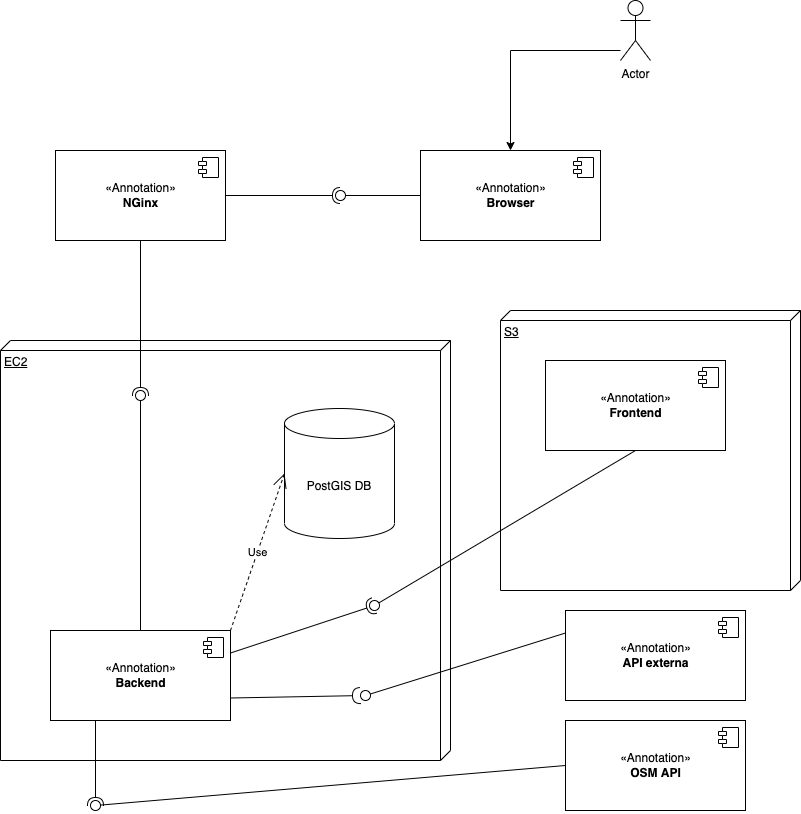

The diagram above was exported from draw.io. Its source (the exported page's mxGraphModel, read from the mxfile embedded in the PNG):
<mxGraphModel dx="946" dy="645" grid="1" gridSize="10" guides="1" tooltips="1" connect="1" arrows="1" fold="1" page="1" pageScale="1" pageWidth="827" pageHeight="1169" math="0" shadow="0">
  <root>
    <mxCell id="0" />
    <mxCell id="1" parent="0" />
    <mxCell id="GFQwjrEbuGvI05XZfReB-10" value="EC2" style="verticalAlign=top;align=left;spacingTop=8;spacingLeft=2;spacingRight=12;shape=cube;size=10;direction=south;fontStyle=4;html=1;" parent="1" vertex="1">
      <mxGeometry x="20" y="350" width="450" height="420" as="geometry" />
    </mxCell>
    <mxCell id="GFQwjrEbuGvI05XZfReB-3" value="«Annotation»&lt;br&gt;&lt;b&gt;Backend&lt;/b&gt;" style="html=1;dropTarget=0;" parent="1" vertex="1">
      <mxGeometry x="70" y="640" width="180" height="90" as="geometry" />
    </mxCell>
    <mxCell id="GFQwjrEbuGvI05XZfReB-4" value="" style="shape=module;jettyWidth=8;jettyHeight=4;" parent="GFQwjrEbuGvI05XZfReB-3" vertex="1">
      <mxGeometry x="1" width="20" height="20" relative="1" as="geometry">
        <mxPoint x="-27" y="7" as="offset" />
      </mxGeometry>
    </mxCell>
    <mxCell id="GFQwjrEbuGvI05XZfReB-11" value="S3" style="verticalAlign=top;align=left;spacingTop=8;spacingLeft=2;spacingRight=12;shape=cube;size=10;direction=south;fontStyle=4;html=1;" parent="1" vertex="1">
      <mxGeometry x="520" y="320" width="300" height="280" as="geometry" />
    </mxCell>
    <mxCell id="GFQwjrEbuGvI05XZfReB-12" value="«Annotation»&lt;br&gt;&lt;b&gt;API externa&lt;/b&gt;" style="html=1;dropTarget=0;" parent="1" vertex="1">
      <mxGeometry x="585" y="620" width="180" height="90" as="geometry" />
    </mxCell>
    <mxCell id="GFQwjrEbuGvI05XZfReB-13" value="" style="shape=module;jettyWidth=8;jettyHeight=4;" parent="GFQwjrEbuGvI05XZfReB-12" vertex="1">
      <mxGeometry x="1" width="20" height="20" relative="1" as="geometry">
        <mxPoint x="-27" y="7" as="offset" />
      </mxGeometry>
    </mxCell>
    <mxCell id="GFQwjrEbuGvI05XZfReB-14" value="«Annotation»&lt;br&gt;&lt;b&gt;OSM API&lt;/b&gt;" style="html=1;dropTarget=0;" parent="1" vertex="1">
      <mxGeometry x="585" y="730" width="180" height="90" as="geometry" />
    </mxCell>
    <mxCell id="GFQwjrEbuGvI05XZfReB-15" value="" style="shape=module;jettyWidth=8;jettyHeight=4;" parent="GFQwjrEbuGvI05XZfReB-14" vertex="1">
      <mxGeometry x="1" width="20" height="20" relative="1" as="geometry">
        <mxPoint x="-27" y="7" as="offset" />
      </mxGeometry>
    </mxCell>
    <mxCell id="GFQwjrEbuGvI05XZfReB-25" value="" style="edgeStyle=orthogonalEdgeStyle;rounded=0;orthogonalLoop=1;jettySize=auto;html=1;entryX=0.5;entryY=0;entryDx=0;entryDy=0;" parent="1" source="n2Sdzddb7yplMNAkpSqX-2" target="GFQwjrEbuGvI05XZfReB-26" edge="1">
      <mxGeometry relative="1" as="geometry">
        <mxPoint x="400" y="200" as="targetPoint" />
        <Array as="points">
          <mxPoint x="530" y="60" />
        </Array>
      </mxGeometry>
    </mxCell>
    <mxCell id="n2Sdzddb7yplMNAkpSqX-2" value="Actor" style="shape=umlActor;verticalLabelPosition=bottom;verticalAlign=top;html=1;" parent="1" vertex="1">
      <mxGeometry x="640" y="10" width="30" height="60" as="geometry" />
    </mxCell>
    <mxCell id="GFQwjrEbuGvI05XZfReB-21" value="PostGIS DB" style="shape=cylinder3;whiteSpace=wrap;html=1;boundedLbl=1;backgroundOutline=1;size=15;" parent="1" vertex="1">
      <mxGeometry x="304" y="418" width="110" height="130" as="geometry" />
    </mxCell>
    <mxCell id="GFQwjrEbuGvI05XZfReB-26" value="«Annotation»&lt;br&gt;&lt;b&gt;Browser&lt;/b&gt;" style="html=1;dropTarget=0;" parent="1" vertex="1">
      <mxGeometry x="440" y="160" width="180" height="90" as="geometry" />
    </mxCell>
    <mxCell id="GFQwjrEbuGvI05XZfReB-27" value="" style="shape=module;jettyWidth=8;jettyHeight=4;" parent="GFQwjrEbuGvI05XZfReB-26" vertex="1">
      <mxGeometry x="1" width="20" height="20" relative="1" as="geometry">
        <mxPoint x="-27" y="7" as="offset" />
      </mxGeometry>
    </mxCell>
    <mxCell id="GFQwjrEbuGvI05XZfReB-16" value="«Annotation»&lt;br&gt;&lt;b&gt;NGinx&lt;/b&gt;" style="html=1;dropTarget=0;" parent="1" vertex="1">
      <mxGeometry x="75" y="160" width="170" height="90" as="geometry" />
    </mxCell>
    <mxCell id="GFQwjrEbuGvI05XZfReB-17" value="" style="shape=module;jettyWidth=8;jettyHeight=4;" parent="GFQwjrEbuGvI05XZfReB-16" vertex="1">
      <mxGeometry x="1" width="20" height="20" relative="1" as="geometry">
        <mxPoint x="-27" y="7" as="offset" />
      </mxGeometry>
    </mxCell>
    <mxCell id="n2Sdzddb7yplMNAkpSqX-9" value="" style="rounded=0;orthogonalLoop=1;jettySize=auto;html=1;endArrow=none;endFill=0;sketch=0;sourcePerimeterSpacing=0;targetPerimeterSpacing=0;exitX=0;exitY=0.5;exitDx=0;exitDy=0;" parent="1" source="GFQwjrEbuGvI05XZfReB-26" target="n2Sdzddb7yplMNAkpSqX-11" edge="1">
      <mxGeometry relative="1" as="geometry">
        <mxPoint x="270" y="205" as="sourcePoint" />
      </mxGeometry>
    </mxCell>
    <mxCell id="n2Sdzddb7yplMNAkpSqX-10" value="" style="rounded=0;orthogonalLoop=1;jettySize=auto;html=1;endArrow=halfCircle;endFill=0;entryX=0.5;entryY=0.5;endSize=6;strokeWidth=1;sketch=0;exitX=1;exitY=0.5;exitDx=0;exitDy=0;" parent="1" source="GFQwjrEbuGvI05XZfReB-16" target="n2Sdzddb7yplMNAkpSqX-11" edge="1">
      <mxGeometry relative="1" as="geometry">
        <mxPoint x="310" y="205" as="sourcePoint" />
      </mxGeometry>
    </mxCell>
    <mxCell id="n2Sdzddb7yplMNAkpSqX-11" value="" style="ellipse;whiteSpace=wrap;html=1;align=center;aspect=fixed;resizable=0;points=[];outlineConnect=0;sketch=0;" parent="1" vertex="1">
      <mxGeometry x="355" y="200" width="10" height="10" as="geometry" />
    </mxCell>
    <mxCell id="n2Sdzddb7yplMNAkpSqX-15" value="" style="rounded=0;orthogonalLoop=1;jettySize=auto;html=1;endArrow=none;endFill=0;sketch=0;sourcePerimeterSpacing=0;targetPerimeterSpacing=0;exitX=0;exitY=0.5;exitDx=0;exitDy=0;" parent="1" source="GFQwjrEbuGvI05XZfReB-14" target="n2Sdzddb7yplMNAkpSqX-17" edge="1">
      <mxGeometry relative="1" as="geometry">
        <mxPoint x="140" y="785" as="sourcePoint" />
      </mxGeometry>
    </mxCell>
    <mxCell id="n2Sdzddb7yplMNAkpSqX-16" value="" style="rounded=0;orthogonalLoop=1;jettySize=auto;html=1;endArrow=halfCircle;endFill=0;entryX=0.5;entryY=0.5;endSize=6;strokeWidth=1;sketch=0;exitX=0.25;exitY=1;exitDx=0;exitDy=0;" parent="1" source="GFQwjrEbuGvI05XZfReB-3" target="n2Sdzddb7yplMNAkpSqX-17" edge="1">
      <mxGeometry relative="1" as="geometry">
        <mxPoint x="180" y="785" as="sourcePoint" />
      </mxGeometry>
    </mxCell>
    <mxCell id="n2Sdzddb7yplMNAkpSqX-17" value="" style="ellipse;whiteSpace=wrap;html=1;align=center;aspect=fixed;resizable=0;points=[];outlineConnect=0;sketch=0;" parent="1" vertex="1">
      <mxGeometry x="110" y="810" width="10" height="10" as="geometry" />
    </mxCell>
    <mxCell id="n2Sdzddb7yplMNAkpSqX-18" value="" style="rounded=0;orthogonalLoop=1;jettySize=auto;html=1;endArrow=none;endFill=0;sketch=0;sourcePerimeterSpacing=0;targetPerimeterSpacing=0;exitX=0;exitY=0.25;exitDx=0;exitDy=0;" parent="1" source="GFQwjrEbuGvI05XZfReB-12" target="n2Sdzddb7yplMNAkpSqX-20" edge="1">
      <mxGeometry relative="1" as="geometry">
        <mxPoint x="205" y="785" as="sourcePoint" />
      </mxGeometry>
    </mxCell>
    <mxCell id="n2Sdzddb7yplMNAkpSqX-19" value="" style="rounded=0;orthogonalLoop=1;jettySize=auto;html=1;endArrow=halfCircle;endFill=0;endSize=6;strokeWidth=1;sketch=0;exitX=1;exitY=0.75;exitDx=0;exitDy=0;" parent="1" source="GFQwjrEbuGvI05XZfReB-3" target="n2Sdzddb7yplMNAkpSqX-20" edge="1">
      <mxGeometry relative="1" as="geometry">
        <mxPoint x="245" y="785" as="sourcePoint" />
      </mxGeometry>
    </mxCell>
    <mxCell id="n2Sdzddb7yplMNAkpSqX-20" value="" style="ellipse;whiteSpace=wrap;html=1;align=center;aspect=fixed;resizable=0;points=[];outlineConnect=0;sketch=0;" parent="1" vertex="1">
      <mxGeometry x="380" y="700" width="10" height="10" as="geometry" />
    </mxCell>
    <mxCell id="n2Sdzddb7yplMNAkpSqX-25" value="Use" style="endArrow=open;endSize=12;dashed=1;html=1;rounded=0;entryX=0;entryY=0.5;entryDx=0;entryDy=0;entryPerimeter=0;" parent="1" target="GFQwjrEbuGvI05XZfReB-21" edge="1">
      <mxGeometry width="160" relative="1" as="geometry">
        <mxPoint x="250" y="640" as="sourcePoint" />
        <mxPoint x="450" y="710" as="targetPoint" />
      </mxGeometry>
    </mxCell>
    <mxCell id="iiVtWc2KMlYRNKylY1pn-1" value="«Annotation»&lt;br&gt;&lt;b&gt;Frontend&lt;/b&gt;" style="html=1;dropTarget=0;" vertex="1" parent="1">
      <mxGeometry x="565" y="370" width="180" height="90" as="geometry" />
    </mxCell>
    <mxCell id="iiVtWc2KMlYRNKylY1pn-2" value="" style="shape=module;jettyWidth=8;jettyHeight=4;" vertex="1" parent="iiVtWc2KMlYRNKylY1pn-1">
      <mxGeometry x="1" width="20" height="20" relative="1" as="geometry">
        <mxPoint x="-27" y="7" as="offset" />
      </mxGeometry>
    </mxCell>
    <mxCell id="iiVtWc2KMlYRNKylY1pn-3" value="" style="rounded=0;orthogonalLoop=1;jettySize=auto;html=1;endArrow=none;endFill=0;sketch=0;sourcePerimeterSpacing=0;targetPerimeterSpacing=0;exitX=0.5;exitY=1;exitDx=0;exitDy=0;" edge="1" target="iiVtWc2KMlYRNKylY1pn-5" parent="1" source="iiVtWc2KMlYRNKylY1pn-1">
      <mxGeometry relative="1" as="geometry">
        <mxPoint x="374" y="615" as="sourcePoint" />
      </mxGeometry>
    </mxCell>
    <mxCell id="iiVtWc2KMlYRNKylY1pn-4" value="" style="rounded=0;orthogonalLoop=1;jettySize=auto;html=1;endArrow=halfCircle;endFill=0;entryX=0.5;entryY=0.5;endSize=6;strokeWidth=1;sketch=0;exitX=1;exitY=0.25;exitDx=0;exitDy=0;" edge="1" target="iiVtWc2KMlYRNKylY1pn-5" parent="1" source="GFQwjrEbuGvI05XZfReB-3">
      <mxGeometry relative="1" as="geometry">
        <mxPoint x="414" y="615" as="sourcePoint" />
      </mxGeometry>
    </mxCell>
    <mxCell id="iiVtWc2KMlYRNKylY1pn-5" value="" style="ellipse;whiteSpace=wrap;html=1;align=center;aspect=fixed;resizable=0;points=[];outlineConnect=0;sketch=0;" vertex="1" parent="1">
      <mxGeometry x="389" y="610" width="10" height="10" as="geometry" />
    </mxCell>
    <mxCell id="iiVtWc2KMlYRNKylY1pn-6" value="" style="rounded=0;orthogonalLoop=1;jettySize=auto;html=1;endArrow=none;endFill=0;sketch=0;sourcePerimeterSpacing=0;targetPerimeterSpacing=0;exitX=0.5;exitY=0;exitDx=0;exitDy=0;" edge="1" target="iiVtWc2KMlYRNKylY1pn-8" parent="1" source="GFQwjrEbuGvI05XZfReB-3">
      <mxGeometry relative="1" as="geometry">
        <mxPoint x="390" y="385" as="sourcePoint" />
      </mxGeometry>
    </mxCell>
    <mxCell id="iiVtWc2KMlYRNKylY1pn-7" value="" style="rounded=0;orthogonalLoop=1;jettySize=auto;html=1;endArrow=halfCircle;endFill=0;entryX=0.5;entryY=0.5;endSize=6;strokeWidth=1;sketch=0;exitX=0.5;exitY=1;exitDx=0;exitDy=0;" edge="1" target="iiVtWc2KMlYRNKylY1pn-8" parent="1" source="GFQwjrEbuGvI05XZfReB-16">
      <mxGeometry relative="1" as="geometry">
        <mxPoint x="430" y="385" as="sourcePoint" />
      </mxGeometry>
    </mxCell>
    <mxCell id="iiVtWc2KMlYRNKylY1pn-8" value="" style="ellipse;whiteSpace=wrap;html=1;align=center;aspect=fixed;resizable=0;points=[];outlineConnect=0;sketch=0;" vertex="1" parent="1">
      <mxGeometry x="155" y="400" width="10" height="10" as="geometry" />
    </mxCell>
  </root>
</mxGraphModel>